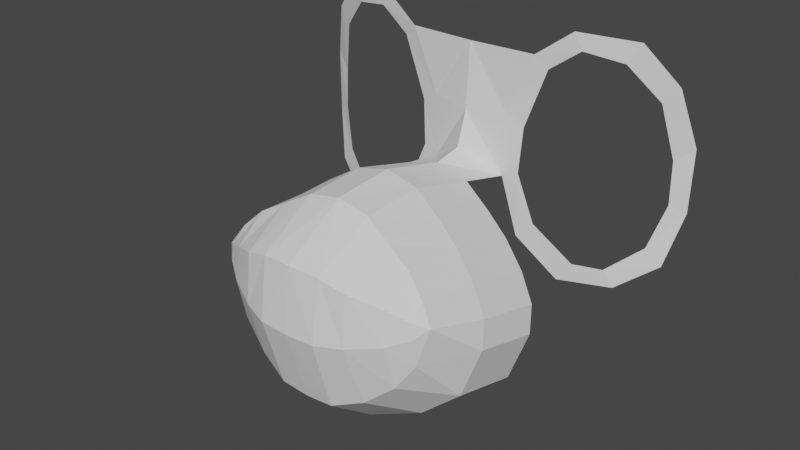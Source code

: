 # Source: mario.blend  (saved by Blender 3.0.42; exported with 4.5.12 LTS)
import bpy
from mathutils import Matrix  # noqa: F401  (used for matrix-valued properties, if any)

bpy.ops.wm.read_factory_settings(use_empty=True)
scene = bpy.context.scene
scene.name = 'Scene'

# ---- collections
col_collection = bpy.data.collections.new('Collection'); scene.collection.children.link(col_collection)

# ---- world
world_world = bpy.data.worlds.new('World'); scene.world = world_world
world_world.use_nodes = True; world_world.node_tree.nodes.clear()
_N = world_world.node_tree.nodes; _L = world_world.node_tree.links
n0 = _N.new('ShaderNodeOutputWorld'); n0.name = 'World Output'; n0.location = (300, 300)
n1 = _N.new('ShaderNodeBackground'); n1.name = 'Background'; n1.location = (10, 300)
n1.inputs[0].default_value = (0.05088, 0.05088, 0.05088, 1.0)
_L.new(n1.outputs[0], n0.inputs[0])
n0.is_active_output = True
world_world.color = (0.05088, 0.05088, 0.05088)
world_world.use_sun_shadow = False
world_world.sun_shadow_jitter_overblur = 0.0

# ---- meshes
me_plano = bpy.data.meshes.new('Plano')
me_plano.from_pydata([(0.09785, 0.8752, 0.1493), (0.08229, 0.8899, 0.1536), (0.09114, 0.689, 0.1511), (0.07217, 0.67, 0.1563), (0.2357, 0.6672, 0.1117), (0.2171, 0.6865, 0.1168), (0.2348, 0.8757, 0.112), (0.2178, 0.8564, 0.1171), (0.2334, 0.7403, 0.1064), (0.2516, 0.733, 0.09778), (0.2323, 0.792, 0.1058), (0.2528, 0.8083, 0.09744), (0.0475, 0.7377, 0.1534), (0.06719, 0.7452, 0.1508), (0.04956, 0.8134, 0.1529), (0.07067, 0.8013, 0.1491), (0.1259, 0.6279, 0.1491), (0.1893, 0.6323, 0.1318), (0.1419, 0.6515, 0.1447), (0.1772, 0.6524, 0.1351), (0.1358, 0.9027, 0.1464), (0.1817, 0.8953, 0.1339), (0.1268, 0.9228, 0.1488), (0.1965, 0.9201, 0.1299), (0.0, 0.8899, 0.1573), (0.0, 0.7678, 0.176), (0.0, 0.8099, 0.1621), (0.04079, 0.7496, 0.2123), (0.0, 0.7612, 0.2123), (0.04079, 0.773, 0.3001), (0.0, 0.7832, 0.3001), (0.1543, 0.6487, 0.2433), (0.1543, 0.6722, 0.3312), (0.03469, 0.4964, 0.2836), (0.03469, 0.5199, 0.3715), (0.0, 0.4929, 0.2836), (0.0, 0.5163, 0.3715), (0.1065, 0.7293, 0.3149), (0.1065, 0.7059, 0.227), (0.1405, 0.5816, 0.3494), (0.1405, 0.5582, 0.2615), (0.09758, 0.5457, 0.3604), (0.09758, 0.5223, 0.2725), (0.07749, 0.7272, 0.2204), (0.07749, 0.7506, 0.3082), (0.126, 0.6938, 0.3223), (0.1591, 0.617, 0.2515), (0.1591, 0.6404, 0.3394), (0.1339, 0.7022, 0.323), (0.1339, 0.6788, 0.2352), (0.04079, 0.773, 0.3001), (0.0, 0.7832, 0.3001), (0.1543, 0.6722, 0.3312), (0.03469, 0.5199, 0.3715), (0.0, 0.5163, 0.3715), (0.1065, 0.7293, 0.3149), (0.1405, 0.5816, 0.3494), (0.09758, 0.5457, 0.3604), (0.07749, 0.7506, 0.3082), (0.1591, 0.6404, 0.3394), (0.1339, 0.7022, 0.323), (0.03981, 0.7696, 0.3768), (0.0, 0.7777, 0.3768), (0.1406, 0.6889, 0.4017), (0.03493, 0.5671, 0.4339), (0.0, 0.5642, 0.4339), (0.1024, 0.7346, 0.3886), (0.1076, 0.6125, 0.4162), (0.07325, 0.5838, 0.4251), (0.07217, 0.7517, 0.3833), (0.1284, 0.6435, 0.4082), (0.1243, 0.713, 0.3952), (0.0, 0.7303, 0.4512), (0.03713, 0.7282, 0.4482), (0.06676, 0.7193, 0.4433), (0.1003, 0.7074, 0.4265), (0.1266, 0.6948, 0.4123), (0.0, 0.7303, 0.3552), (0.03713, 0.7282, 0.3552), (1.571e-18, 0.6543, 0.4606), (0.03603, 0.6547, 0.4591), (0.1043, 0.666, 0.4302), (0.06777, 0.6586, 0.4486), (0.1275, 0.6766, 0.4146)], [(77, 78)], [(20, 22, 1, 0), (0, 1, 14, 15), (16, 18, 2, 3), (3, 2, 13, 12), (19, 17, 4, 5), (5, 4, 9, 8), (23, 21, 7, 6), (6, 7, 10, 11), (11, 10, 8, 9), (15, 14, 12, 13), (19, 18, 16, 17), (23, 22, 20, 21), (12, 14, 26, 25), (14, 1, 24, 26), (12, 25, 28, 27), (27, 28, 30, 29), (49, 48, 32, 31), (42, 41, 34, 33), (33, 34, 36, 35), (43, 44, 37, 38), (46, 47, 39, 40), (40, 39, 41, 42), (27, 29, 44, 43), (31, 32, 47, 46), (38, 37, 48, 49), (48, 37, 55, 60), (36, 34, 53, 54), (29, 30, 51, 50), (34, 41, 57, 53), (32, 48, 60, 52), (41, 39, 56, 57), (47, 32, 52, 59), (39, 47, 59, 56), (44, 29, 50, 58), (37, 44, 58, 55), (55, 58, 69, 66), (52, 60, 71, 63), (59, 52, 63, 70), (56, 59, 70, 67), (53, 57, 68, 64), (60, 55, 66, 71), (57, 56, 67, 68), (54, 53, 64, 65), (50, 51, 62, 61), (58, 50, 61, 69), (79, 65, 64, 80), (74, 69, 61, 73), (82, 68, 67, 81), (76, 71, 66, 75), (83, 76, 75, 81), (69, 74, 75, 66), (82, 74, 73, 80), (62, 72, 73, 61), (68, 82, 80, 64), (70, 83, 81, 67), (74, 82, 81, 75), (72, 79, 80, 73), (70, 63, 83), (71, 76, 63), (83, 63, 76)])
_uv = me_plano.uv_layers.new(name='Mapa UV')
_uv.uv.foreach_set('vector', [0.98, 0.98, 0.98, 0.02, 1.42, -0.636, 1.023, -0.06528, 1.023, -0.06528, 1.42, -0.636, 0.98, 0.02, 0.02, 0.02, 0.98, 0.98, 0.98, 0.02, 0.4918, 0.5082, 0.98, 0.98, 0.98, 0.98, 0.4918, 0.5082, 0.02, 0.98, 0.98, 0.98, 0.02, 0.02, 0.02, 0.98, -0.2925, 1.362, 0.1592, 0.8429, 0.1592, 0.8429, -0.2925, 1.362, 0.02, 0.98, 0.98, 0.98, 0.02, 0.02, 0.02, 0.98, 0.5008, 0.4994, 0.02062, 0.01906, 0.02062, 0.01906, 0.5008, 0.4994, 0.98, 0.02, 0.02, 0.02, 0.02, 0.02, 0.98, 0.02, 0.98, 0.98, 0.02, 0.98, 0.02, 0.02, 0.98, 0.02, 0.98, 0.98, 0.02, 0.98, 0.02, 0.02, 0.98, 0.02, 0.98, 0.98, 0.02, 0.98, 0.02, 0.02, 0.98, 0.02, 0.98, 0.98, 0.02, 0.98, 0.98, 0.98, 0.98, 0.02, 0.98, 0.02, 0.98, 0.98, 0.98, 0.02, 1.42, -0.636, 1.42, -0.636, 0.98, 0.02, 0.98, 0.98, 0.98, 0.98, 0.98, 0.98, 0.98, 0.98, 0.98, 0.98, 0.98, 0.98, 0.98, 0.98, 0.98, 0.98, 0.98, 0.98, 0.98, 0.98, 0.98, 0.98, 0.98, 0.98, 0.98, 0.98, 0.98, 0.98, 0.98, 0.98, 0.98, 0.98, 0.98, 0.98, 0.98, 0.98, 0.98, 0.98, 0.98, 0.98, 0.98, 0.98, 0.98, 0.98, 0.98, 0.98, 0.98, 0.98, 0.98, 0.98, 0.98, 0.98, 0.98, 0.98, 0.98, 0.98, 0.98, 0.98, 0.98, 0.98, 0.98, 0.98, 0.98, 0.98, 0.98, 0.98, 0.98, 0.98, 0.98, 0.98, 0.98, 0.98, 0.98, 0.98, 0.98, 0.98, 0.98, 0.98, 0.98, 0.98, 0.98, 0.98, 0.98, 0.98, 0.98, 0.98, 0.98, 0.98, 0.98, 0.98, 0.98, 0.98, 0.98, 0.98, 0.98, 0.98, 0.98, 0.98, 0.98, 0.98, 0.98, 0.98, 0.98, 0.98, 0.98, 0.98, 0.98, 0.98, 0.98, 0.98, 0.98, 0.98, 0.98, 0.98, 0.98, 0.98, 0.98, 0.98, 0.98, 0.98, 0.98, 0.98, 0.98, 0.98, 0.98, 0.98, 0.98, 0.98, 0.98, 0.98, 0.98, 0.98, 0.98, 0.98, 0.98, 0.98, 0.98, 0.98, 0.98, 0.98, 0.98, 0.98, 0.98, 0.98, 0.98, 0.98, 0.98, 0.98, 0.98, 0.98, 0.98, 0.98, 0.98, 0.98, 0.98, 0.98, 0.98, 0.98, 0.98, 0.98, 0.98, 0.98, 0.98, 0.98, 0.98, 0.98, 0.98, 0.98, 0.98, 0.98, 0.98, 0.98, 0.98, 0.98, 0.98, 0.98, 0.98, 0.98, 0.98, 0.98, 0.98, 0.98, 0.98, 0.98, 0.98, 0.98, 0.98, 0.98, 0.98, 0.98, 0.98, 0.98, 0.98, 0.98, 0.98, 0.98, 0.98, 0.98, 0.98, 0.98, 0.98, 0.98, 0.98, 0.98, 0.98, 0.98, 0.98, 0.98, 0.98, 0.98, 0.98, 0.98, 0.98, 0.98, 0.98, 0.98, 0.98, 0.98, 0.98, 0.98, 0.98, 0.98, 0.98, 0.98, 0.98, 0.98, 0.98, 0.98, 0.98, 0.98, 0.98, 0.98, 0.98, 0.98, 0.98, 0.98, 0.98, 0.98, 0.98, 0.98, 0.98, 0.98, 0.98, 0.98, 0.98, 0.98, 0.98, 0.98, 0.98, 0.98, 0.98, 0.98, 0.98, 0.98, 0.98, 0.98, 0.98, 0.98, 0.98, 0.98, 0.98, 0.98, 0.98, 0.98, 0.98, 0.98, 0.98, 0.98, 0.98, 0.98, 0.98, 0.98, 0.98, 0.98, 0.98, 0.98, 0.98, 0.98, 0.98, 0.98, 0.98, 0.98, 0.98, 0.98, 0.98, 0.98, 0.98, 0.98, 0.98, 0.98, 0.98, 0.98, 0.98, 0.98, 0.98, 0.98, 0.98, 0.98, 0.98, 0.98, 0.98, 0.98, 0.98, 0.98, 0.98, 0.98, 0.98, 0.98, 0.98, 0.98, 0.98, 0.98, 0.98, 0.98, 0.98, 0.98, 0.98, 0.98, 0.98, 0.98, 0.98, 0.98, 0.98, 0.98, 0.98, 0.98, 0.98, 0.98, 0.98, 0.98, 0.98, 0.98, 0.98, 0.98, 0.98, 0.98, 0.98, 0.98, 0.98, 0.98, 0.98, 0.98, 0.98, 0.98, 0.98, 0.98, 0.98, 0.98, 0.98, 0.98, 0.98, 0.98, 0.98, 0.98, 0.98, 0.98, 0.98, 0.98, 0.98, 0.98, 0.98, 0.98])
me_plano.use_remesh_fix_poles = True
me_plano.use_remesh_preserve_attributes = False
me_plano.update()

# ---- objects
ob_vazio = bpy.data.objects.new('Vazio', None)
ob_vazio_001 = bpy.data.objects.new('Vazio.001', None)
ob_plano = bpy.data.objects.new('Plano', me_plano)

# ---- transforms, parenting, visibility, modifiers, constraints
ob_vazio.location = (-0.9896, 1.129, 0.1266)
ob_vazio.rotation_euler = (1.571, -0.0, -1.571)
ob_vazio.empty_display_type = 'IMAGE'
ob_vazio.empty_display_size = 5.0
ob_vazio.use_empty_image_alpha = True
ob_vazio.color = (1.0, 1.0, 1.0, 0.4)
ob_vazio.hide_select = True
ob_vazio_001.location = (0.8899, 1.019, 0.1266)
ob_vazio_001.rotation_euler = (1.571, -0.0, -0.0)
ob_vazio_001.empty_display_type = 'IMAGE'
ob_vazio_001.empty_display_size = 5.0
ob_vazio_001.use_empty_image_alpha = True
ob_vazio_001.color = (1.0, 1.0, 1.0, 0.4)
ob_vazio_001.hide_select = True
ob_plano.location = (0.0, 0.0, 0.0)
ob_plano.rotation_euler = (1.571, -0.0, 0.0)
_m = ob_plano.modifiers.new('Espelhar', 'MIRROR')

# ---- collection membership
col_collection.objects.link(ob_vazio)
col_collection.objects.link(ob_vazio_001)
col_collection.objects.link(ob_plano)

# ---- scene / render settings (as saved in the file)
scene.frame_start = 1; scene.frame_end = 250; scene.frame_set(1)
scene.render.engine = 'BLENDER_EEVEE_NEXT'
scene.cycles.sampling_pattern = 'TABULATED_SOBOL'
scene.cycles.use_light_tree = False
scene.view_settings.view_transform = 'Filmic'
bpy.context.view_layer.update()

# ---- added for rendering (the .blend has no active camera and no usable light): camera, sun
cam_auto = bpy.data.cameras.new('AutoCamera')
cam_auto.lens = 50.0
cam_auto.sensor_width = 36.0
cam_auto.clip_end = 1000.0
ob_auto_camera = bpy.data.objects.new('AutoCamera', cam_auto)
scene.collection.objects.link(ob_auto_camera)
ob_auto_camera.location = (0.699991, -1.119, 1.26783)
ob_auto_camera.rotation_euler = (1.09748, -7.21219e-08, 0.694738)
scene.camera = ob_auto_camera
light_auto_sun = bpy.data.lights.new('AutoSun', 'SUN')
light_auto_sun.energy = 3.0
light_auto_sun.angle = 0.0523599
ob_auto_sun = bpy.data.objects.new('AutoSun', light_auto_sun)
scene.collection.objects.link(ob_auto_sun)
ob_auto_sun.rotation_euler = (0.872665, 0.174533, 0.523599)
bpy.context.view_layer.update()
